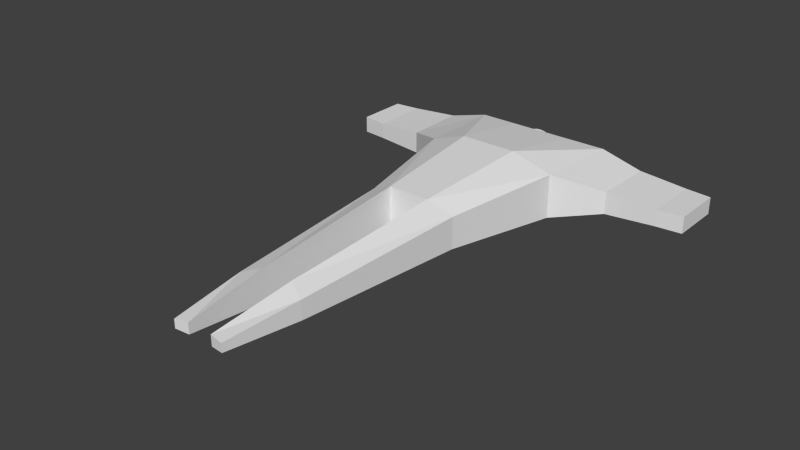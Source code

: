 # Source: hullB1.blend  (saved by Blender 2.62.0; exported with 4.5.12 LTS)
import bpy
from mathutils import Matrix  # noqa: F401  (used for matrix-valued properties, if any)

bpy.ops.wm.read_factory_settings(use_empty=True)
scene = bpy.context.scene
scene.name = 'Scene'

# ---- collections
col_collection_1 = bpy.data.collections.new('Collection 1'); scene.collection.children.link(col_collection_1)

# ---- world
world_world = bpy.data.worlds.new('World'); scene.world = world_world
world_world.color = (0.05088, 0.05088, 0.05088)
world_world.use_sun_shadow = False
world_world.sun_shadow_jitter_overblur = 0.0
world_world.cycles.sampling_method = 'MANUAL'
world_world.cycles.sample_map_resolution = 256

# ---- meshes
me_cube = bpy.data.meshes.new('Cube')
me_cube.from_pydata([(0.6169, 6.317, 0.1426), (0.8211, 3.112, 0.2645), (0.8211, 3.112, -0.3136), (0.6169, 6.317, -0.197), (0.4753, 7.679, 0.05114), (0.4753, 7.679, -0.106), (0.3828, 3.21, 0.4693), (1.233, 0.9772, 0.3962), (1.233, 0.9772, -0.4124), (0.2928, 6.174, -0.3161), (0.2305, 7.64, -0.1244), (0.2305, 7.64, 0.06948), (0.2928, 6.174, 0.2614), (0.5181, 1.05, 0.6259), (2.05, 0.479, -0.1537), (2.05, 0.479, 0.2535), (0.3828, 3.21, -0.5226), (-0.3809, 3.21, 0.4693), (-0.5161, 1.05, 0.6259), (0.5527, -0.547, 0.37), (2.057, -0.676, 0.2484), (2.953, 0.4017, -0.07709), (2.953, 0.4017, 0.2199), (1.296, -0.6678, -0.3572), (0.5181, 1.05, -0.6727), (-0.3809, 3.21, -0.5226), (-0.8191, 3.112, 0.2645), (-0.5507, -0.547, 0.37), (1.296, -0.6678, 0.3505), (2.953, -0.6635, 0.2195), (3.424, 0.3413, 0.2291), (3.424, 0.3413, -0.07918), (2.057, -0.676, -0.1474), (-0.5161, 1.05, -0.6727), (-0.2908, 6.174, 0.2614), (-0.2908, 6.174, -0.3161), (-1.231, 0.9772, 0.3962), (-0.6149, 6.317, 0.1426), (-0.5507, -0.547, -0.4142), (0.5527, -0.547, -0.4142), (2.953, -0.6635, -0.07659), (3.424, -0.6081, 0.229), (3.424, -0.6081, -0.07915), (-1.231, 0.9772, -0.4124), (-0.8191, 3.112, -0.3136), (-0.2286, 7.64, 0.06948), (-0.2286, 7.64, -0.1244), (-0.6149, 6.317, -0.197), (-1.294, -0.6678, 0.3505), (-1.294, -0.6678, -0.3572), (-0.4734, 7.679, -0.106), (-0.4734, 7.679, 0.05114), (-2.048, 0.479, -0.1537), (-2.048, 0.479, 0.2535), (-2.055, -0.676, 0.2484), (-2.055, -0.676, -0.1474), (-2.951, 0.4017, -0.07709), (-2.951, 0.4017, 0.2199), (-2.951, -0.6635, -0.07659), (-2.951, -0.6635, 0.2195), (-3.422, 0.3413, -0.07918), (-3.422, 0.3413, 0.2291), (-3.422, -0.6081, 0.229), (-3.422, -0.6081, -0.07915), (0.0009875, -0.5909, -0.02721), (0.0009875, -0.5909, 0.3648), (0.07746, -0.5909, 0.3572), (0.151, -0.5909, 0.3349), (-0.07548, -0.5909, 0.3572), (0.04994, -0.8193, 0.2189), (0.0009879, -0.8193, 0.2237), (0.2188, -0.5909, 0.2987), (0.097, -0.8193, 0.2046), (-0.149, -0.5909, 0.3349), (-0.04796, -0.8193, 0.2189), (0.2781, -0.5909, 0.25), (0.1404, -0.8193, 0.1814), (-0.2168, -0.5909, 0.2987), (-0.09503, -0.8193, 0.2046), (0.3269, -0.5909, 0.1906), (0.1784, -0.8193, 0.1502), (-0.2762, -0.5909, 0.25), (-0.1384, -0.8193, 0.1814), (0.3631, -0.5909, 0.1228), (0.2096, -0.8193, 0.1122), (-0.3249, -0.5909, 0.1906), (-0.1764, -0.8193, 0.1502), (0.3854, -0.5909, 0.04926), (0.2328, -0.8193, 0.0688), (-0.3611, -0.5909, 0.1228), (-0.2076, -0.8193, 0.1122), (0.393, -0.5909, -0.02721), (0.2471, -0.8193, 0.02174), (-0.3834, -0.5909, 0.04926), (-0.2308, -0.8193, 0.0688), (0.3854, -0.5909, -0.1037), (0.2519, -0.8193, -0.02721), (-0.391, -0.5909, -0.02721), (-0.2451, -0.8193, 0.02174), (0.3631, -0.5909, -0.1772), (0.2471, -0.8193, -0.07616), (-0.3834, -0.5909, -0.1037), (-0.2499, -0.8193, -0.02721), (0.3269, -0.5909, -0.245), (0.2328, -0.8193, -0.1232), (-0.3611, -0.5909, -0.1772), (-0.2451, -0.8193, -0.07616), (0.2781, -0.5909, -0.3044), (0.2096, -0.8193, -0.1666), (-0.3249, -0.5909, -0.245), (-0.2308, -0.8193, -0.1232), (0.2188, -0.5909, -0.3531), (0.1784, -0.8193, -0.2046), (-0.2762, -0.5909, -0.3044), (-0.2076, -0.8193, -0.1666), (0.151, -0.5909, -0.3893), (0.1404, -0.8193, -0.2358), (-0.2168, -0.5909, -0.3531), (-0.1764, -0.8193, -0.2046), (0.07746, -0.5909, -0.4116), (0.097, -0.8193, -0.259), (-0.149, -0.5909, -0.3893), (-0.1384, -0.8193, -0.2358), (0.0009874, -0.5909, -0.4192), (0.04994, -0.8193, -0.2733), (-0.07548, -0.5909, -0.4116), (-0.09503, -0.8193, -0.259), (0.0009877, -0.8193, -0.2781), (-0.04796, -0.8193, -0.2733), (0.9066, -0.6095, 0.008203), (0.9066, -0.6095, 0.3353), (0.9696, -0.6195, 0.329), (1.03, -0.6291, 0.3104), (0.8436, -0.5995, 0.329), (0.9171, -0.8042, 0.2135), (0.8768, -0.7978, 0.2176), (1.086, -0.6379, 0.2802), (0.9559, -0.8103, 0.2016), (0.783, -0.5899, 0.3104), (0.8365, -0.7914, 0.2135), (1.135, -0.6457, 0.2395), (0.9917, -0.816, 0.1823), (0.7271, -0.5811, 0.2802), (0.7977, -0.7852, 0.2016), (1.175, -0.652, 0.1899), (1.023, -0.8209, 0.1562), (0.6782, -0.5733, 0.2395), (0.7619, -0.7796, 0.1823), (1.205, -0.6568, 0.1334), (1.049, -0.825, 0.1245), (0.638, -0.567, 0.1899), (0.7306, -0.7746, 0.1562), (1.223, -0.6597, 0.07201), (1.068, -0.828, 0.08832), (0.6082, -0.5622, 0.1334), (0.7049, -0.7705, 0.1245), (1.23, -0.6607, 0.008203), (1.08, -0.8299, 0.04905), (0.5898, -0.5593, 0.07201), (0.6858, -0.7675, 0.08832), (1.223, -0.6597, -0.05561), (1.084, -0.8305, 0.008202), (0.5836, -0.5583, 0.008203), (0.674, -0.7656, 0.04905), (1.205, -0.6568, -0.117), (1.08, -0.8299, -0.03264), (0.5898, -0.5593, -0.05561), (0.67, -0.765, 0.008202), (1.175, -0.652, -0.1735), (1.068, -0.828, -0.07192), (0.6082, -0.5622, -0.117), (0.674, -0.7656, -0.03264), (1.135, -0.6457, -0.2231), (1.049, -0.825, -0.1081), (0.638, -0.567, -0.1735), (0.6858, -0.7675, -0.07192), (1.086, -0.6379, -0.2637), (1.023, -0.8209, -0.1398), (0.6782, -0.5733, -0.2231), (0.7049, -0.7705, -0.1081), (1.03, -0.6291, -0.294), (0.9917, -0.816, -0.1659), (0.7271, -0.5811, -0.2637), (0.7306, -0.7746, -0.1398), (0.9696, -0.6195, -0.3126), (0.9559, -0.8103, -0.1852), (0.783, -0.5899, -0.294), (0.7619, -0.7796, -0.1659), (0.9066, -0.6095, -0.3189), (0.9171, -0.8042, -0.1971), (0.8436, -0.5995, -0.3126), (0.7977, -0.7852, -0.1852), (0.8768, -0.7978, -0.2012), (0.8365, -0.7914, -0.1971), (-0.9086, -0.6076, 0.008203), (-0.9086, -0.6076, 0.3353), (-0.8456, -0.5976, 0.329), (-0.785, -0.588, 0.3104), (-0.9716, -0.6176, 0.329), (-0.8384, -0.7895, 0.2135), (-0.8788, -0.7958, 0.2176), (-0.7291, -0.5792, 0.2802), (-0.7996, -0.7833, 0.2016), (-1.032, -0.6272, 0.3104), (-0.9191, -0.8022, 0.2135), (-0.6802, -0.5714, 0.2395), (-0.7639, -0.7776, 0.1823), (-1.088, -0.636, 0.2802), (-0.9579, -0.8084, 0.2016), (-0.64, -0.565, 0.1899), (-0.7325, -0.7727, 0.1562), (-1.137, -0.6438, 0.2395), (-0.9936, -0.814, 0.1823), (-0.6101, -0.5603, 0.1334), (-0.7068, -0.7686, 0.1245), (-1.177, -0.6501, 0.1899), (-1.025, -0.819, 0.1562), (-0.5917, -0.5574, 0.07201), (-0.6877, -0.7656, 0.08832), (-1.207, -0.6549, 0.1334), (-1.051, -0.8231, 0.1245), (-0.5855, -0.5564, 0.008203), (-0.676, -0.7637, 0.04905), (-1.225, -0.6578, 0.07201), (-1.07, -0.8261, 0.08832), (-0.5917, -0.5574, -0.05561), (-0.672, -0.7631, 0.008202), (-1.232, -0.6588, 0.008203), (-1.082, -0.828, 0.04905), (-0.6101, -0.5603, -0.117), (-0.676, -0.7637, -0.03264), (-1.225, -0.6578, -0.05561), (-1.086, -0.8286, 0.008202), (-0.64, -0.565, -0.1735), (-0.6877, -0.7656, -0.07192), (-1.207, -0.6549, -0.117), (-1.082, -0.828, -0.03264), (-0.6802, -0.5714, -0.2231), (-0.7068, -0.7686, -0.1081), (-1.177, -0.6501, -0.1735), (-1.07, -0.8261, -0.07192), (-0.7291, -0.5792, -0.2637), (-0.7325, -0.7727, -0.1398), (-1.137, -0.6438, -0.2231), (-1.051, -0.8231, -0.1081), (-0.785, -0.588, -0.294), (-0.7639, -0.7776, -0.1659), (-1.088, -0.636, -0.2637), (-1.025, -0.819, -0.1398), (-0.8456, -0.5976, -0.3126), (-0.7996, -0.7833, -0.1852), (-1.032, -0.6272, -0.294), (-0.9936, -0.814, -0.1659), (-0.9086, -0.6076, -0.3189), (-0.8384, -0.7895, -0.1971), (-0.9716, -0.6176, -0.3126), (-0.9579, -0.8084, -0.1852), (-0.8788, -0.7958, -0.2012), (-0.9191, -0.8022, -0.1971)], [], [(0, 1, 2, 3), (37, 47, 44, 26), (4, 0, 3, 5), (47, 37, 51, 50), (1, 7, 8, 2), (26, 44, 43, 36), (9, 3, 2, 16), (44, 47, 35, 25), (0, 12, 6, 1), (17, 34, 37, 26), (12, 0, 4, 11), (51, 37, 34, 45), (3, 9, 10, 5), (46, 35, 47, 50), (5, 10, 11, 4), (45, 46, 50, 51), (1, 6, 13, 7), (18, 17, 26, 36), (16, 2, 8, 24), (43, 44, 25, 33), (24, 8, 23, 39), (49, 43, 33, 38), (7, 13, 19, 28), (27, 18, 36, 48), (19, 39, 23, 28), (27, 48, 49, 38), (28, 23, 32, 20), (55, 49, 48, 54), (7, 28, 20, 15), (54, 48, 36, 53), (23, 8, 14, 32), (52, 43, 49, 55), (7, 15, 14, 8), (36, 43, 52, 53), (15, 22, 21, 14), (53, 52, 56, 57), (32, 14, 21, 40), (56, 52, 55, 58), (15, 20, 29, 22), (59, 54, 53, 57), (20, 32, 40, 29), (58, 55, 54, 59), (29, 40, 42, 41), (63, 58, 59, 62), (22, 29, 41, 30), (62, 59, 57, 61), (40, 21, 31, 42), (60, 56, 58, 63), (22, 30, 31, 21), (57, 56, 60, 61), (30, 41, 42, 31), (61, 60, 63, 62), (18, 27, 19, 13), (24, 39, 38, 33), (27, 38, 39, 19), (17, 18, 13, 6), (16, 24, 33, 25), (6, 16, 25, 17), (25, 35, 34, 17), (16, 6, 12, 9), (35, 46, 45, 34), (11, 10, 9, 12), (64, 66, 65), (64, 67, 66), (64, 71, 67), (64, 75, 71), (64, 79, 75), (64, 83, 79), (64, 87, 83), (64, 91, 87), (64, 95, 91), (64, 99, 95), (64, 103, 99), (64, 107, 103), (64, 111, 107), (64, 115, 111), (64, 119, 115), (64, 123, 119), (64, 125, 123), (64, 121, 125), (64, 117, 121), (64, 113, 117), (64, 109, 113), (64, 105, 109), (64, 101, 105), (64, 97, 101), (64, 93, 97), (64, 89, 93), (64, 85, 89), (64, 81, 85), (64, 77, 81), (64, 73, 77), (64, 68, 73), (68, 64, 65), (65, 70, 69, 66), (66, 69, 72, 67), (67, 72, 76, 71), (71, 76, 80, 75), (80, 84, 79, 75), (84, 88, 83, 79), (88, 92, 87, 83), (92, 96, 91, 87), (91, 96, 100, 95), (95, 100, 104, 99), (99, 104, 108, 103), (103, 108, 112, 107), (112, 116, 111, 107), (116, 120, 115, 111), (120, 124, 119, 115), (124, 127, 123, 119), (123, 127, 128, 125), (125, 128, 126, 121), (121, 126, 122, 117), (117, 122, 118, 113), (118, 114, 109, 113), (114, 110, 105, 109), (110, 106, 101, 105), (106, 102, 97, 101), (97, 102, 98, 93), (93, 98, 94, 89), (89, 94, 90, 85), (85, 90, 86, 81), (86, 82, 77, 81), (82, 78, 73, 77), (78, 74, 68, 73), (65, 68, 74, 70), (129, 131, 130), (129, 132, 131), (129, 136, 132), (129, 140, 136), (129, 144, 140), (129, 148, 144), (129, 152, 148), (129, 156, 152), (129, 160, 156), (129, 164, 160), (129, 168, 164), (129, 172, 168), (129, 176, 172), (129, 180, 176), (129, 184, 180), (129, 188, 184), (129, 188, 190), (129, 186, 190), (129, 182, 186), (129, 178, 182), (129, 174, 178), (129, 170, 174), (129, 166, 170), (129, 162, 166), (129, 158, 162), (129, 154, 158), (129, 150, 154), (129, 146, 150), (129, 142, 146), (129, 138, 142), (129, 133, 138), (133, 129, 130), (130, 135, 134, 131), (131, 134, 137, 132), (132, 137, 141, 136), (136, 141, 145, 140), (140, 145, 149, 144), (149, 153, 148, 144), (153, 157, 152, 148), (157, 161, 156, 152), (156, 161, 165, 160), (160, 165, 169, 164), (164, 169, 173, 168), (173, 177, 172, 168), (177, 181, 176, 172), (181, 185, 180, 176), (185, 189, 184, 180), (189, 192, 188, 184), (188, 192, 193, 190), (190, 193, 191, 186), (186, 191, 187, 182), (182, 187, 183, 178), (183, 179, 174, 178), (179, 175, 170, 174), (175, 171, 166, 170), (171, 167, 162, 166), (162, 167, 163, 158), (158, 163, 159, 154), (154, 159, 155, 150), (150, 155, 151, 146), (151, 147, 142, 146), (147, 143, 138, 142), (143, 139, 133, 138), (130, 133, 139, 135), (194, 196, 195), (194, 197, 196), (194, 201, 197), (194, 205, 201), (194, 209, 205), (194, 213, 209), (194, 217, 213), (194, 221, 217), (194, 225, 221), (194, 229, 225), (194, 233, 229), (194, 237, 233), (194, 241, 237), (194, 245, 241), (194, 249, 245), (194, 253, 249), (194, 255, 253), (194, 251, 255), (194, 247, 251), (194, 243, 247), (194, 239, 243), (194, 235, 239), (194, 231, 235), (194, 227, 231), (194, 223, 227), (194, 219, 223), (194, 215, 219), (194, 211, 215), (194, 207, 211), (194, 203, 207), (194, 198, 203), (198, 194, 195), (195, 200, 199, 196), (196, 199, 202, 197), (197, 202, 206, 201), (201, 206, 210, 205), (210, 214, 209, 205), (214, 218, 213, 209), (218, 222, 217, 213), (222, 226, 221, 217), (221, 226, 230, 225), (225, 230, 234, 229), (229, 234, 238, 233), (233, 238, 242, 237), (242, 246, 241, 237), (246, 250, 245, 241), (250, 254, 249, 245), (254, 257, 253, 249), (253, 257, 258, 255), (255, 258, 256, 251), (251, 256, 252, 247), (247, 252, 248, 243), (243, 248, 244, 239), (244, 240, 235, 239), (240, 236, 231, 235), (236, 232, 227, 231), (227, 232, 228, 223), (223, 228, 224, 219), (219, 224, 220, 215), (220, 216, 211, 215), (216, 212, 207, 211), (212, 208, 203, 207), (208, 204, 198, 203), (195, 198, 204, 200)])
me_cube.use_remesh_preserve_volume = False
me_cube.use_remesh_preserve_attributes = False
me_cube.use_mirror_vertex_groups = False
me_cube.update()

# ---- objects
ob_hull = bpy.data.objects.new('Hull', me_cube)

# ---- transforms, parenting, visibility, modifiers, constraints
ob_hull.location = (0.0, 0.0, -5.96e-08)
ob_hull.rotation_euler = (3.142, -0.0, 0.0)
ob_hull.scale = (1.34, 1.34, 1.34)
ob_hull.lineart.crease_threshold = 0.0

# ---- collection membership
col_collection_1.objects.link(ob_hull)

# ---- scene / render settings (as saved in the file)
scene.frame_start = 1; scene.frame_end = 250; scene.frame_set(1)
scene.render.engine = 'BLENDER_EEVEE_NEXT'
scene.render.image_settings.color_mode = 'RGB'
scene.render.image_settings.compression = 90
scene.render.resolution_percentage = 50
scene.render.dither_intensity = 0.0
scene.render.bake_margin = 2
scene.render.bake_bias = 0.0
scene.cycles.use_denoising = False
scene.cycles.samples = 10
scene.cycles.sampling_pattern = 'TABULATED_SOBOL'
scene.cycles.light_sampling_threshold = 0.0
scene.cycles.use_adaptive_sampling = False
scene.cycles.use_light_tree = False
scene.cycles.blur_glossy = 0.0
scene.cycles.volume_bounces = 1
scene.cycles.pixel_filter_type = 'GAUSSIAN'
scene.cycles.sample_clamp_indirect = 0.0
scene.view_settings.view_transform = 'Standard'
bpy.context.view_layer.update()

# ---- added for rendering (the .blend has no active camera and no usable light): camera, sun
cam_auto = bpy.data.cameras.new('AutoCamera')
cam_auto.lens = 50.0
cam_auto.sensor_width = 36.0
cam_auto.clip_end = 1000.0
ob_auto_camera = bpy.data.objects.new('AutoCamera', cam_auto)
scene.collection.objects.link(ob_auto_camera)
ob_auto_camera.location = (13.6412, -20.9575, 10.9432)
ob_auto_camera.rotation_euler = (1.09748, -7.21219e-08, 0.694738)
scene.camera = ob_auto_camera
light_auto_sun = bpy.data.lights.new('AutoSun', 'SUN')
light_auto_sun.energy = 3.0
light_auto_sun.angle = 0.0523599
ob_auto_sun = bpy.data.objects.new('AutoSun', light_auto_sun)
scene.collection.objects.link(ob_auto_sun)
ob_auto_sun.rotation_euler = (0.872665, 0.174533, 0.523599)
bpy.context.view_layer.update()
